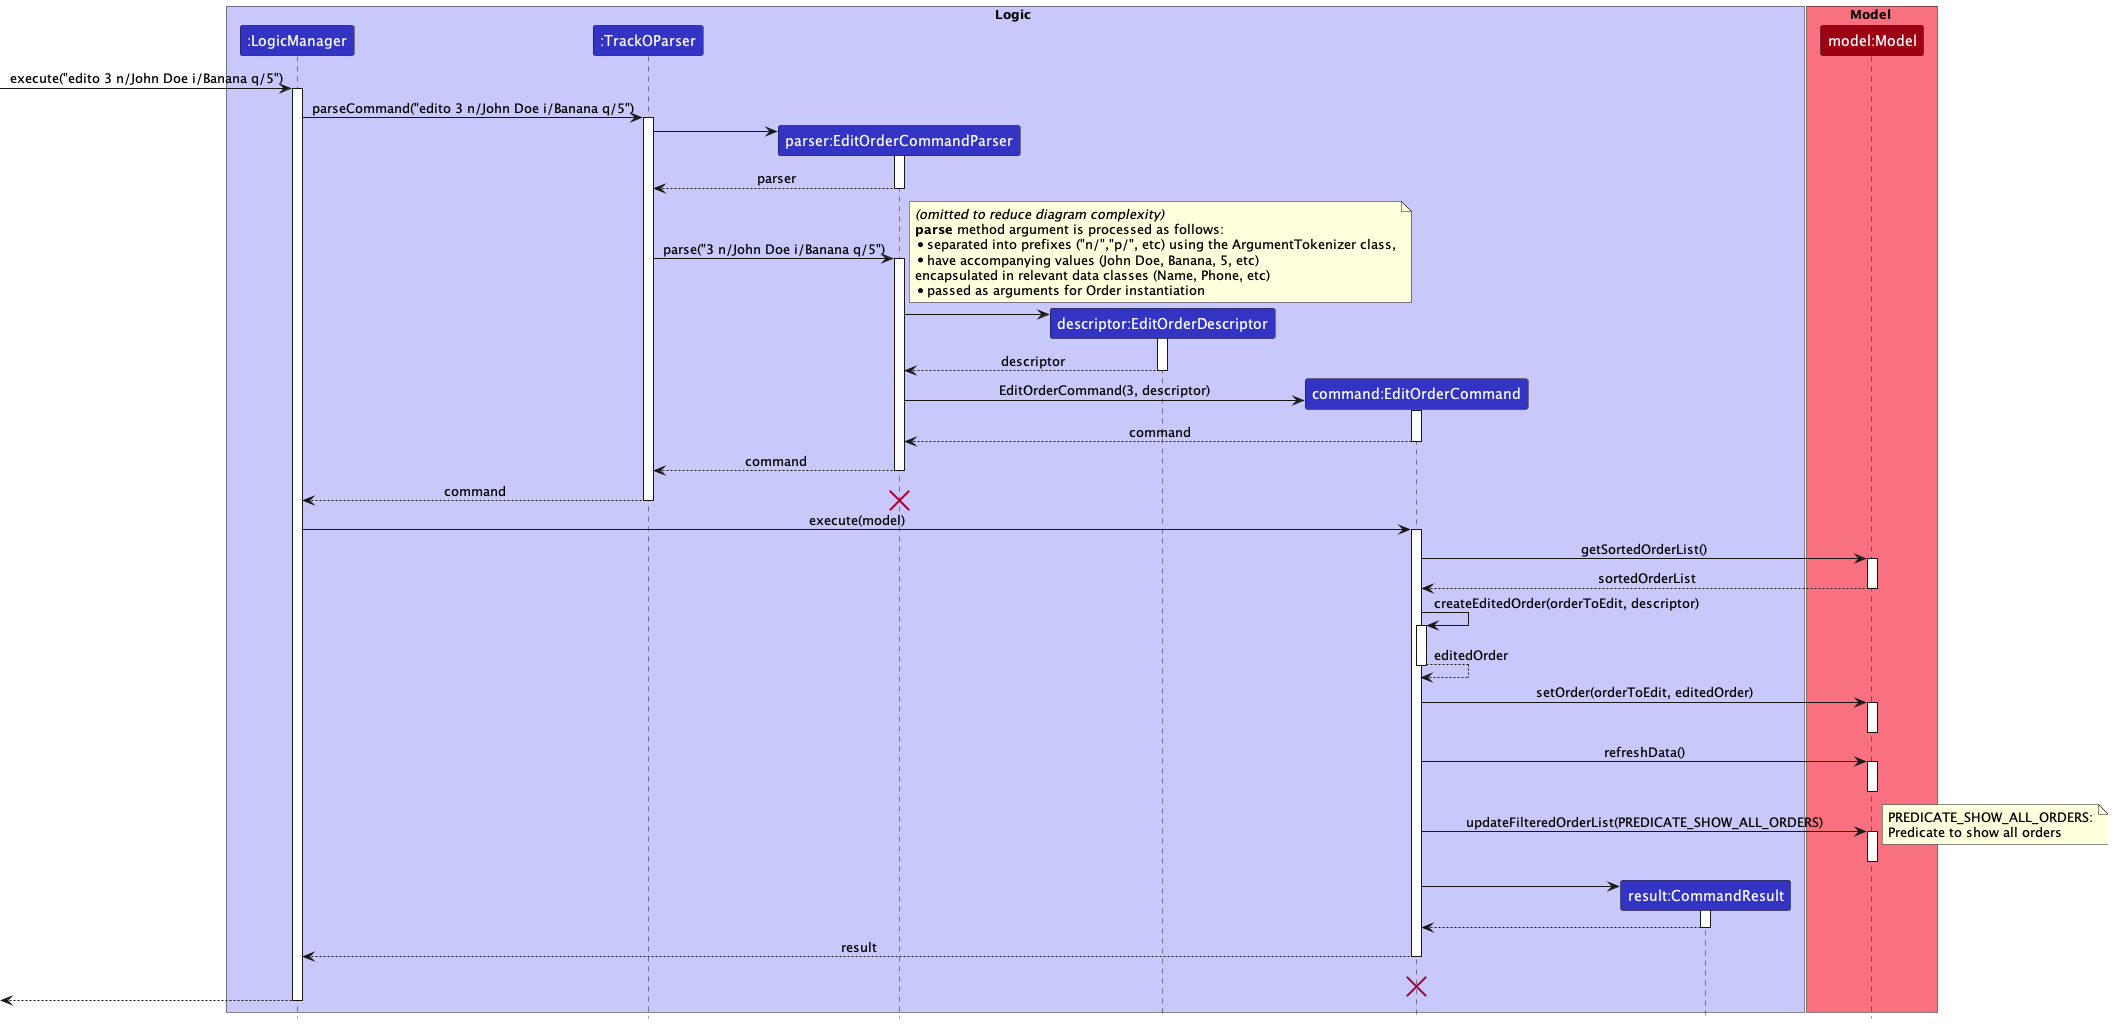

The diagram above was rendered by PlantUML. Its source (embedded in the PNG):
@startuml
!include style.puml
skinparam noteTextAlignment left

box Logic LOGIC_COLOR_T1
participant ":LogicManager" as LogicManager LOGIC_COLOR
participant ":TrackOParser" as TrackOParser LOGIC_COLOR
participant "parser:EditOrderCommandParser" as EditOrderCommandParser LOGIC_COLOR
participant "descriptor:EditOrderDescriptor" as EditOrderDescriptor LOGIC_COLOR
participant "command:EditOrderCommand" as EditOrderCommand LOGIC_COLOR
participant "result:CommandResult" as CommandResult LOGIC_COLOR
end box

box Model MODEL_COLOR_T1
participant "model:Model" as Model MODEL_COLOR

end box
[-> LogicManager : execute("edito 3 n/John Doe i/Banana q/5")
activate LogicManager

LogicManager -> TrackOParser : parseCommand("edito 3 n/John Doe i/Banana q/5")
activate TrackOParser

create EditOrderCommandParser
TrackOParser -> EditOrderCommandParser
activate EditOrderCommandParser

EditOrderCommandParser --> TrackOParser : parser
deactivate EditOrderCommandParser

TrackOParser -> EditOrderCommandParser : parse("3 n/John Doe i/Banana q/5")
activate EditOrderCommandParser

note right
//(omitted to reduce diagram complexity)//
**parse** method argument is processed as follows:
* separated into prefixes ("n/","p/", etc) using the ArgumentTokenizer class,
* have accompanying values (John Doe, Banana, 5, etc)
encapsulated in relevant data classes (Name, Phone, etc)
* passed as arguments for Order instantiation
end note

create EditOrderDescriptor
EditOrderCommandParser -> EditOrderDescriptor
activate EditOrderDescriptor

EditOrderDescriptor --> EditOrderCommandParser : descriptor
deactivate EditOrderDescriptor

create EditOrderCommand
EditOrderCommandParser -> EditOrderCommand : EditOrderCommand(3, descriptor)
activate EditOrderCommand

EditOrderCommand --> EditOrderCommandParser : command
deactivate EditOrderCommand

EditOrderCommandParser --> TrackOParser : command
deactivate EditOrderCommandParser


TrackOParser --> LogicManager : command
deactivate TrackOParser

destroy EditOrderCommandParser

LogicManager -> EditOrderCommand : execute(model)
activate EditOrderCommand

EditOrderCommand -> Model : getSortedOrderList()
activate Model

Model --> EditOrderCommand : sortedOrderList
deactivate Model

EditOrderCommand -> EditOrderCommand: createEditedOrder(orderToEdit, descriptor)
activate EditOrderCommand

EditOrderCommand --> EditOrderCommand: editedOrder
deactivate EditOrderCommand

EditOrderCommand -> Model : setOrder(orderToEdit, editedOrder)
activate Model
deactivate Model

EditOrderCommand -> Model : refreshData()
activate Model
deactivate Model

EditOrderCommand -> Model : updateFilteredOrderList(PREDICATE_SHOW_ALL_ORDERS)
activate Model
deactivate Model

note right
PREDICATE_SHOW_ALL_ORDERS:
Predicate to show all orders
end note

create CommandResult
EditOrderCommand -> CommandResult
activate CommandResult

CommandResult --> EditOrderCommand
deactivate CommandResult

EditOrderCommand --> LogicManager : result
deactivate EditOrderCommand
EditOrderCommand -[hidden]-> LogicManager : result
destroy EditOrderCommand

[<--LogicManager
deactivate LogicManager
@enduml